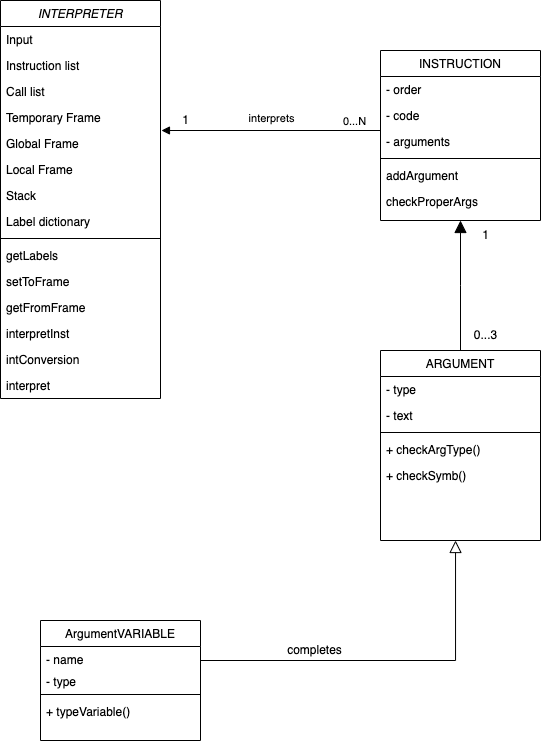

The diagram above was exported from draw.io. Its source (the exported page's mxGraphModel, read from the mxfile embedded in the PNG):
<mxGraphModel dx="1416" dy="1032" grid="1" gridSize="10" guides="1" tooltips="1" connect="1" arrows="1" fold="1" page="1" pageScale="1" pageWidth="827" pageHeight="1169" math="0" shadow="0">
  <root>
    <mxCell id="WIyWlLk6GJQsqaUBKTNV-0" />
    <mxCell id="WIyWlLk6GJQsqaUBKTNV-1" parent="WIyWlLk6GJQsqaUBKTNV-0" />
    <mxCell id="zkfFHV4jXpPFQw0GAbJ--0" value="INTERPRETER" style="swimlane;fontStyle=2;align=center;verticalAlign=top;childLayout=stackLayout;horizontal=1;startSize=26;horizontalStack=0;resizeParent=1;resizeLast=0;collapsible=1;marginBottom=0;rounded=0;shadow=0;strokeWidth=1;" parent="WIyWlLk6GJQsqaUBKTNV-1" vertex="1">
      <mxGeometry x="100" y="30" width="160" height="398" as="geometry">
        <mxRectangle x="230" y="140" width="160" height="26" as="alternateBounds" />
      </mxGeometry>
    </mxCell>
    <mxCell id="zkfFHV4jXpPFQw0GAbJ--1" value="Input" style="text;align=left;verticalAlign=top;spacingLeft=4;spacingRight=4;overflow=hidden;rotatable=0;points=[[0,0.5],[1,0.5]];portConstraint=eastwest;" parent="zkfFHV4jXpPFQw0GAbJ--0" vertex="1">
      <mxGeometry y="26" width="160" height="26" as="geometry" />
    </mxCell>
    <mxCell id="zkfFHV4jXpPFQw0GAbJ--2" value="Instruction list" style="text;align=left;verticalAlign=top;spacingLeft=4;spacingRight=4;overflow=hidden;rotatable=0;points=[[0,0.5],[1,0.5]];portConstraint=eastwest;rounded=0;shadow=0;html=0;" parent="zkfFHV4jXpPFQw0GAbJ--0" vertex="1">
      <mxGeometry y="52" width="160" height="26" as="geometry" />
    </mxCell>
    <mxCell id="zkfFHV4jXpPFQw0GAbJ--3" value="Call list" style="text;align=left;verticalAlign=top;spacingLeft=4;spacingRight=4;overflow=hidden;rotatable=0;points=[[0,0.5],[1,0.5]];portConstraint=eastwest;rounded=0;shadow=0;html=0;" parent="zkfFHV4jXpPFQw0GAbJ--0" vertex="1">
      <mxGeometry y="78" width="160" height="26" as="geometry" />
    </mxCell>
    <mxCell id="zkfFHV4jXpPFQw0GAbJ--5" value="Temporary Frame" style="text;align=left;verticalAlign=top;spacingLeft=4;spacingRight=4;overflow=hidden;rotatable=0;points=[[0,0.5],[1,0.5]];portConstraint=eastwest;" parent="zkfFHV4jXpPFQw0GAbJ--0" vertex="1">
      <mxGeometry y="104" width="160" height="26" as="geometry" />
    </mxCell>
    <mxCell id="2dvboxqwy9QN6-GfK86y-0" value="Global Frame" style="text;align=left;verticalAlign=top;spacingLeft=4;spacingRight=4;overflow=hidden;rotatable=0;points=[[0,0.5],[1,0.5]];portConstraint=eastwest;rounded=0;shadow=0;html=0;" vertex="1" parent="zkfFHV4jXpPFQw0GAbJ--0">
      <mxGeometry y="130" width="160" height="26" as="geometry" />
    </mxCell>
    <mxCell id="2dvboxqwy9QN6-GfK86y-1" value="Local Frame" style="text;align=left;verticalAlign=top;spacingLeft=4;spacingRight=4;overflow=hidden;rotatable=0;points=[[0,0.5],[1,0.5]];portConstraint=eastwest;rounded=0;shadow=0;html=0;" vertex="1" parent="zkfFHV4jXpPFQw0GAbJ--0">
      <mxGeometry y="156" width="160" height="26" as="geometry" />
    </mxCell>
    <mxCell id="2dvboxqwy9QN6-GfK86y-2" value="Stack" style="text;align=left;verticalAlign=top;spacingLeft=4;spacingRight=4;overflow=hidden;rotatable=0;points=[[0,0.5],[1,0.5]];portConstraint=eastwest;rounded=0;shadow=0;html=0;" vertex="1" parent="zkfFHV4jXpPFQw0GAbJ--0">
      <mxGeometry y="182" width="160" height="26" as="geometry" />
    </mxCell>
    <mxCell id="2dvboxqwy9QN6-GfK86y-3" value="Label dictionary" style="text;align=left;verticalAlign=top;spacingLeft=4;spacingRight=4;overflow=hidden;rotatable=0;points=[[0,0.5],[1,0.5]];portConstraint=eastwest;rounded=0;shadow=0;html=0;" vertex="1" parent="zkfFHV4jXpPFQw0GAbJ--0">
      <mxGeometry y="208" width="160" height="26" as="geometry" />
    </mxCell>
    <mxCell id="zkfFHV4jXpPFQw0GAbJ--4" value="" style="line;html=1;strokeWidth=1;align=left;verticalAlign=middle;spacingTop=-1;spacingLeft=3;spacingRight=3;rotatable=0;labelPosition=right;points=[];portConstraint=eastwest;" parent="zkfFHV4jXpPFQw0GAbJ--0" vertex="1">
      <mxGeometry y="234" width="160" height="8" as="geometry" />
    </mxCell>
    <mxCell id="2dvboxqwy9QN6-GfK86y-4" value="getLabels" style="text;align=left;verticalAlign=top;spacingLeft=4;spacingRight=4;overflow=hidden;rotatable=0;points=[[0,0.5],[1,0.5]];portConstraint=eastwest;rounded=0;shadow=0;html=0;" vertex="1" parent="zkfFHV4jXpPFQw0GAbJ--0">
      <mxGeometry y="242" width="160" height="26" as="geometry" />
    </mxCell>
    <mxCell id="2dvboxqwy9QN6-GfK86y-5" value="setToFrame" style="text;align=left;verticalAlign=top;spacingLeft=4;spacingRight=4;overflow=hidden;rotatable=0;points=[[0,0.5],[1,0.5]];portConstraint=eastwest;rounded=0;shadow=0;html=0;" vertex="1" parent="zkfFHV4jXpPFQw0GAbJ--0">
      <mxGeometry y="268" width="160" height="26" as="geometry" />
    </mxCell>
    <mxCell id="2dvboxqwy9QN6-GfK86y-6" value="getFromFrame" style="text;align=left;verticalAlign=top;spacingLeft=4;spacingRight=4;overflow=hidden;rotatable=0;points=[[0,0.5],[1,0.5]];portConstraint=eastwest;rounded=0;shadow=0;html=0;" vertex="1" parent="zkfFHV4jXpPFQw0GAbJ--0">
      <mxGeometry y="294" width="160" height="26" as="geometry" />
    </mxCell>
    <mxCell id="2dvboxqwy9QN6-GfK86y-7" value="interpretInst" style="text;align=left;verticalAlign=top;spacingLeft=4;spacingRight=4;overflow=hidden;rotatable=0;points=[[0,0.5],[1,0.5]];portConstraint=eastwest;rounded=0;shadow=0;html=0;" vertex="1" parent="zkfFHV4jXpPFQw0GAbJ--0">
      <mxGeometry y="320" width="160" height="26" as="geometry" />
    </mxCell>
    <mxCell id="2dvboxqwy9QN6-GfK86y-8" value="intConversion" style="text;align=left;verticalAlign=top;spacingLeft=4;spacingRight=4;overflow=hidden;rotatable=0;points=[[0,0.5],[1,0.5]];portConstraint=eastwest;rounded=0;shadow=0;html=0;" vertex="1" parent="zkfFHV4jXpPFQw0GAbJ--0">
      <mxGeometry y="346" width="160" height="26" as="geometry" />
    </mxCell>
    <mxCell id="2dvboxqwy9QN6-GfK86y-9" value="interpret" style="text;align=left;verticalAlign=top;spacingLeft=4;spacingRight=4;overflow=hidden;rotatable=0;points=[[0,0.5],[1,0.5]];portConstraint=eastwest;rounded=0;shadow=0;html=0;" vertex="1" parent="zkfFHV4jXpPFQw0GAbJ--0">
      <mxGeometry y="372" width="160" height="26" as="geometry" />
    </mxCell>
    <mxCell id="zkfFHV4jXpPFQw0GAbJ--6" value="ARGUMENT" style="swimlane;fontStyle=0;align=center;verticalAlign=top;childLayout=stackLayout;horizontal=1;startSize=26;horizontalStack=0;resizeParent=1;resizeLast=0;collapsible=1;marginBottom=0;rounded=0;shadow=0;strokeWidth=1;" parent="WIyWlLk6GJQsqaUBKTNV-1" vertex="1">
      <mxGeometry x="480" y="380" width="160" height="190" as="geometry">
        <mxRectangle x="130" y="380" width="160" height="26" as="alternateBounds" />
      </mxGeometry>
    </mxCell>
    <mxCell id="zkfFHV4jXpPFQw0GAbJ--7" value="- type" style="text;align=left;verticalAlign=top;spacingLeft=4;spacingRight=4;overflow=hidden;rotatable=0;points=[[0,0.5],[1,0.5]];portConstraint=eastwest;" parent="zkfFHV4jXpPFQw0GAbJ--6" vertex="1">
      <mxGeometry y="26" width="160" height="26" as="geometry" />
    </mxCell>
    <mxCell id="zkfFHV4jXpPFQw0GAbJ--8" value="- text" style="text;align=left;verticalAlign=top;spacingLeft=4;spacingRight=4;overflow=hidden;rotatable=0;points=[[0,0.5],[1,0.5]];portConstraint=eastwest;rounded=0;shadow=0;html=0;" parent="zkfFHV4jXpPFQw0GAbJ--6" vertex="1">
      <mxGeometry y="52" width="160" height="26" as="geometry" />
    </mxCell>
    <mxCell id="zkfFHV4jXpPFQw0GAbJ--9" value="" style="line;html=1;strokeWidth=1;align=left;verticalAlign=middle;spacingTop=-1;spacingLeft=3;spacingRight=3;rotatable=0;labelPosition=right;points=[];portConstraint=eastwest;" parent="zkfFHV4jXpPFQw0GAbJ--6" vertex="1">
      <mxGeometry y="78" width="160" height="8" as="geometry" />
    </mxCell>
    <mxCell id="zkfFHV4jXpPFQw0GAbJ--10" value="+ checkArgType()" style="text;align=left;verticalAlign=top;spacingLeft=4;spacingRight=4;overflow=hidden;rotatable=0;points=[[0,0.5],[1,0.5]];portConstraint=eastwest;fontStyle=0" parent="zkfFHV4jXpPFQw0GAbJ--6" vertex="1">
      <mxGeometry y="86" width="160" height="26" as="geometry" />
    </mxCell>
    <mxCell id="zkfFHV4jXpPFQw0GAbJ--11" value="+ checkSymb()" style="text;align=left;verticalAlign=top;spacingLeft=4;spacingRight=4;overflow=hidden;rotatable=0;points=[[0,0.5],[1,0.5]];portConstraint=eastwest;" parent="zkfFHV4jXpPFQw0GAbJ--6" vertex="1">
      <mxGeometry y="112" width="160" height="78" as="geometry" />
    </mxCell>
    <mxCell id="zkfFHV4jXpPFQw0GAbJ--12" value="" style="endArrow=block;endSize=10;endFill=1;shadow=0;strokeWidth=1;rounded=0;edgeStyle=elbowEdgeStyle;elbow=vertical;entryX=0.5;entryY=1;entryDx=0;entryDy=0;" parent="WIyWlLk6GJQsqaUBKTNV-1" source="zkfFHV4jXpPFQw0GAbJ--6" target="zkfFHV4jXpPFQw0GAbJ--17" edge="1">
      <mxGeometry width="160" relative="1" as="geometry">
        <mxPoint x="200" y="203" as="sourcePoint" />
        <mxPoint x="200" y="203" as="targetPoint" />
      </mxGeometry>
    </mxCell>
    <mxCell id="zkfFHV4jXpPFQw0GAbJ--13" value="ArgumentVARIABLE" style="swimlane;fontStyle=0;align=center;verticalAlign=top;childLayout=stackLayout;horizontal=1;startSize=26;horizontalStack=0;resizeParent=1;resizeLast=0;collapsible=1;marginBottom=0;rounded=0;shadow=0;strokeWidth=1;" parent="WIyWlLk6GJQsqaUBKTNV-1" vertex="1">
      <mxGeometry x="140" y="650" width="160" height="120" as="geometry">
        <mxRectangle x="340" y="380" width="170" height="26" as="alternateBounds" />
      </mxGeometry>
    </mxCell>
    <mxCell id="2dvboxqwy9QN6-GfK86y-10" value="- name" style="text;align=left;verticalAlign=top;spacingLeft=4;spacingRight=4;overflow=hidden;rotatable=0;points=[[0,0.5],[1,0.5]];portConstraint=eastwest;" vertex="1" parent="zkfFHV4jXpPFQw0GAbJ--13">
      <mxGeometry y="26" width="160" height="22" as="geometry" />
    </mxCell>
    <mxCell id="2dvboxqwy9QN6-GfK86y-11" value="- type" style="text;align=left;verticalAlign=top;spacingLeft=4;spacingRight=4;overflow=hidden;rotatable=0;points=[[0,0.5],[1,0.5]];portConstraint=eastwest;" vertex="1" parent="zkfFHV4jXpPFQw0GAbJ--13">
      <mxGeometry y="48" width="160" height="22" as="geometry" />
    </mxCell>
    <mxCell id="zkfFHV4jXpPFQw0GAbJ--15" value="" style="line;html=1;strokeWidth=1;align=left;verticalAlign=middle;spacingTop=-1;spacingLeft=3;spacingRight=3;rotatable=0;labelPosition=right;points=[];portConstraint=eastwest;" parent="zkfFHV4jXpPFQw0GAbJ--13" vertex="1">
      <mxGeometry y="70" width="160" height="8" as="geometry" />
    </mxCell>
    <mxCell id="zkfFHV4jXpPFQw0GAbJ--14" value="+ typeVariable()" style="text;align=left;verticalAlign=top;spacingLeft=4;spacingRight=4;overflow=hidden;rotatable=0;points=[[0,0.5],[1,0.5]];portConstraint=eastwest;" parent="zkfFHV4jXpPFQw0GAbJ--13" vertex="1">
      <mxGeometry y="78" width="160" height="22" as="geometry" />
    </mxCell>
    <mxCell id="zkfFHV4jXpPFQw0GAbJ--16" value="" style="endArrow=block;endSize=10;endFill=0;shadow=0;strokeWidth=1;rounded=0;edgeStyle=elbowEdgeStyle;elbow=vertical;entryX=0.469;entryY=1;entryDx=0;entryDy=0;entryPerimeter=0;" parent="WIyWlLk6GJQsqaUBKTNV-1" source="zkfFHV4jXpPFQw0GAbJ--13" target="zkfFHV4jXpPFQw0GAbJ--11" edge="1">
      <mxGeometry width="160" relative="1" as="geometry">
        <mxPoint x="210" y="373" as="sourcePoint" />
        <mxPoint x="240" y="640" as="targetPoint" />
        <Array as="points">
          <mxPoint x="430" y="690" />
        </Array>
      </mxGeometry>
    </mxCell>
    <mxCell id="zkfFHV4jXpPFQw0GAbJ--17" value="INSTRUCTION" style="swimlane;fontStyle=0;align=center;verticalAlign=top;childLayout=stackLayout;horizontal=1;startSize=26;horizontalStack=0;resizeParent=1;resizeLast=0;collapsible=1;marginBottom=0;rounded=0;shadow=0;strokeWidth=1;" parent="WIyWlLk6GJQsqaUBKTNV-1" vertex="1">
      <mxGeometry x="480" y="80" width="160" height="170" as="geometry">
        <mxRectangle x="550" y="140" width="160" height="26" as="alternateBounds" />
      </mxGeometry>
    </mxCell>
    <mxCell id="zkfFHV4jXpPFQw0GAbJ--18" value="- order" style="text;align=left;verticalAlign=top;spacingLeft=4;spacingRight=4;overflow=hidden;rotatable=0;points=[[0,0.5],[1,0.5]];portConstraint=eastwest;" parent="zkfFHV4jXpPFQw0GAbJ--17" vertex="1">
      <mxGeometry y="26" width="160" height="26" as="geometry" />
    </mxCell>
    <mxCell id="zkfFHV4jXpPFQw0GAbJ--19" value="- code" style="text;align=left;verticalAlign=top;spacingLeft=4;spacingRight=4;overflow=hidden;rotatable=0;points=[[0,0.5],[1,0.5]];portConstraint=eastwest;rounded=0;shadow=0;html=0;" parent="zkfFHV4jXpPFQw0GAbJ--17" vertex="1">
      <mxGeometry y="52" width="160" height="26" as="geometry" />
    </mxCell>
    <mxCell id="zkfFHV4jXpPFQw0GAbJ--20" value="- arguments" style="text;align=left;verticalAlign=top;spacingLeft=4;spacingRight=4;overflow=hidden;rotatable=0;points=[[0,0.5],[1,0.5]];portConstraint=eastwest;rounded=0;shadow=0;html=0;" parent="zkfFHV4jXpPFQw0GAbJ--17" vertex="1">
      <mxGeometry y="78" width="160" height="26" as="geometry" />
    </mxCell>
    <mxCell id="zkfFHV4jXpPFQw0GAbJ--23" value="" style="line;html=1;strokeWidth=1;align=left;verticalAlign=middle;spacingTop=-1;spacingLeft=3;spacingRight=3;rotatable=0;labelPosition=right;points=[];portConstraint=eastwest;" parent="zkfFHV4jXpPFQw0GAbJ--17" vertex="1">
      <mxGeometry y="104" width="160" height="8" as="geometry" />
    </mxCell>
    <mxCell id="zkfFHV4jXpPFQw0GAbJ--24" value="addArgument" style="text;align=left;verticalAlign=top;spacingLeft=4;spacingRight=4;overflow=hidden;rotatable=0;points=[[0,0.5],[1,0.5]];portConstraint=eastwest;" parent="zkfFHV4jXpPFQw0GAbJ--17" vertex="1">
      <mxGeometry y="112" width="160" height="26" as="geometry" />
    </mxCell>
    <mxCell id="zkfFHV4jXpPFQw0GAbJ--25" value="checkProperArgs" style="text;align=left;verticalAlign=top;spacingLeft=4;spacingRight=4;overflow=hidden;rotatable=0;points=[[0,0.5],[1,0.5]];portConstraint=eastwest;" parent="zkfFHV4jXpPFQw0GAbJ--17" vertex="1">
      <mxGeometry y="138" width="160" height="26" as="geometry" />
    </mxCell>
    <mxCell id="2dvboxqwy9QN6-GfK86y-13" value="completes" style="text;html=1;align=center;verticalAlign=middle;resizable=0;points=[];autosize=1;strokeColor=none;fillColor=none;" vertex="1" parent="WIyWlLk6GJQsqaUBKTNV-1">
      <mxGeometry x="374" y="665" width="80" height="30" as="geometry" />
    </mxCell>
    <mxCell id="2dvboxqwy9QN6-GfK86y-14" value="1" style="text;html=1;align=center;verticalAlign=middle;resizable=0;points=[];autosize=1;strokeColor=none;fillColor=none;" vertex="1" parent="WIyWlLk6GJQsqaUBKTNV-1">
      <mxGeometry x="570" y="250" width="30" height="30" as="geometry" />
    </mxCell>
    <mxCell id="2dvboxqwy9QN6-GfK86y-15" value="0...3" style="text;html=1;align=center;verticalAlign=middle;resizable=0;points=[];autosize=1;strokeColor=none;fillColor=none;" vertex="1" parent="WIyWlLk6GJQsqaUBKTNV-1">
      <mxGeometry x="560" y="350" width="50" height="30" as="geometry" />
    </mxCell>
    <mxCell id="2dvboxqwy9QN6-GfK86y-16" value="" style="endArrow=block;endFill=1;shadow=0;strokeWidth=1;rounded=0;edgeStyle=elbowEdgeStyle;elbow=vertical;exitX=0;exitY=0.5;exitDx=0;exitDy=0;entryX=1.006;entryY=0.038;entryDx=0;entryDy=0;entryPerimeter=0;" edge="1" parent="WIyWlLk6GJQsqaUBKTNV-1" source="zkfFHV4jXpPFQw0GAbJ--20" target="2dvboxqwy9QN6-GfK86y-0">
      <mxGeometry width="160" relative="1" as="geometry">
        <mxPoint x="330" y="240" as="sourcePoint" />
        <mxPoint x="350" y="200" as="targetPoint" />
        <Array as="points">
          <mxPoint x="370" y="160" />
        </Array>
      </mxGeometry>
    </mxCell>
    <mxCell id="2dvboxqwy9QN6-GfK86y-17" value="interprets" style="edgeLabel;html=1;align=center;verticalAlign=middle;resizable=0;points=[];" vertex="1" connectable="0" parent="2dvboxqwy9QN6-GfK86y-16">
      <mxGeometry x="-0.0304" y="-1" relative="1" as="geometry">
        <mxPoint x="-9" y="-12" as="offset" />
      </mxGeometry>
    </mxCell>
    <mxCell id="2dvboxqwy9QN6-GfK86y-18" value="0...N" style="edgeLabel;html=1;align=center;verticalAlign=middle;resizable=0;points=[];" vertex="1" connectable="0" parent="2dvboxqwy9QN6-GfK86y-16">
      <mxGeometry x="-0.671" y="-1" relative="1" as="geometry">
        <mxPoint y="-9" as="offset" />
      </mxGeometry>
    </mxCell>
    <mxCell id="2dvboxqwy9QN6-GfK86y-19" value="1" style="text;html=1;align=center;verticalAlign=middle;resizable=0;points=[];autosize=1;strokeColor=none;fillColor=none;" vertex="1" parent="WIyWlLk6GJQsqaUBKTNV-1">
      <mxGeometry x="270" y="135" width="30" height="30" as="geometry" />
    </mxCell>
  </root>
</mxGraphModel>